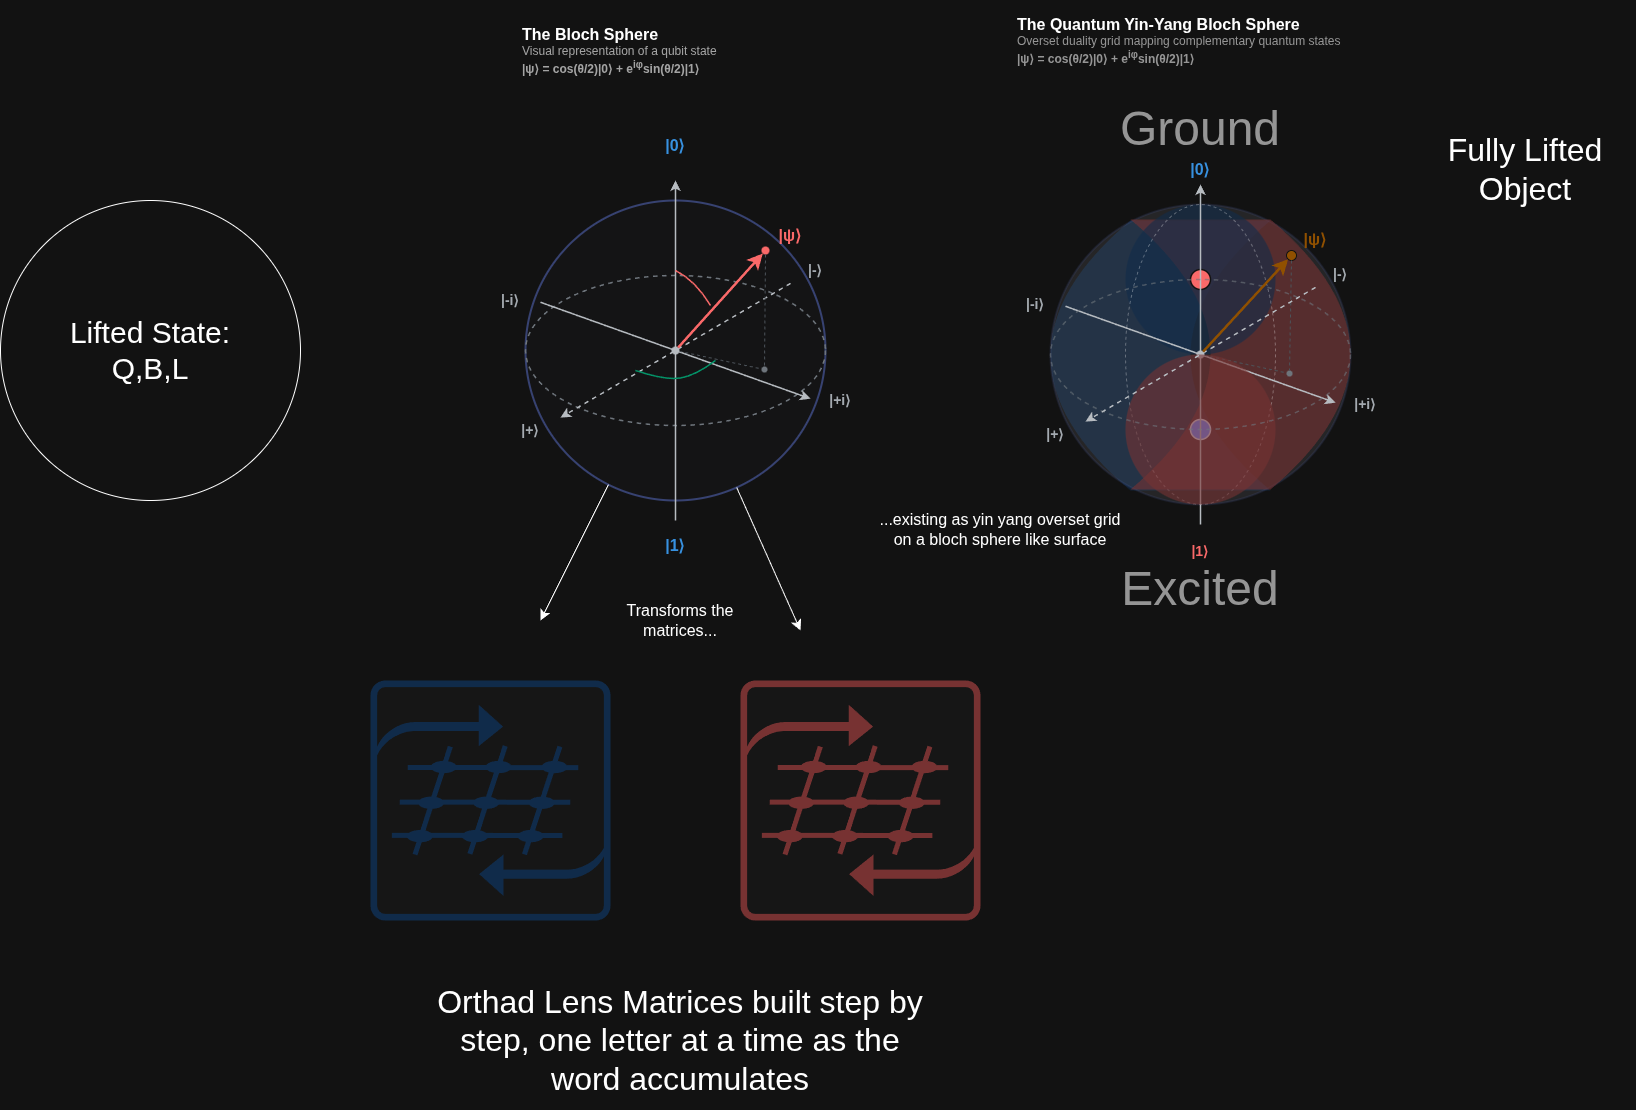

The diagram above was exported from draw.io. Its source (the exported page's mxGraphModel, read from the mxfile embedded in the PNG):
<mxGraphModel dx="2568" dy="2638" grid="1" gridSize="10" guides="1" tooltips="1" connect="1" arrows="1" fold="1" page="1" pageScale="1" pageWidth="850" pageHeight="1100" math="0" shadow="0">
  <root>
    <mxCell id="0" />
    <mxCell id="1" parent="0" />
    <mxCell id="rp6v7sviecnbP0smljvN-63" parent="1" style="shape=dataStorage;whiteSpace=wrap;html=1;fixedSize=1;rotation=0;size=80;fillColor=light-dark(#FFFFFF,#102B4A);opacity=60;gradientColor=none;strokeColor=none;" value="" vertex="1">
      <mxGeometry height="270" width="220" x="560" y="200" as="geometry" />
    </mxCell>
    <mxCell id="rp6v7sviecnbP0smljvN-31" parent="1" style="ellipse;whiteSpace=wrap;html=1;fillColor=#1A1B2F;strokeColor=#4C6EF5;strokeWidth=2;opacity=10;" value="" vertex="1">
      <mxGeometry height="300" width="300" x="560" y="184" as="geometry" />
    </mxCell>
    <mxCell id="rp6v7sviecnbP0smljvN-64" parent="1" style="shape=dataStorage;whiteSpace=wrap;html=1;fixedSize=1;rotation=0;size=80;fillColor=light-dark(#FFFFFF,#773232);opacity=60;gradientColor=none;strokeColor=none;flipH=1;legacyAnchorPoints=0;" value="" vertex="1">
      <mxGeometry height="270" width="220" x="640" y="199" as="geometry" />
    </mxCell>
    <mxCell id="rp6v7sviecnbP0smljvN-3" parent="1" style="text;html=1;strokeColor=none;fillColor=none;align=left;verticalAlign=middle;whiteSpace=wrap;rounded=0;" value="&lt;b&gt;&lt;font style=&quot;font-size: 16px;&quot;&gt;The Bloch Sphere&lt;/font&gt;&lt;/b&gt;&lt;br&gt;&lt;font color=&quot;#555555&quot;&gt;Visual representation of a qubit state&lt;br&gt;&lt;b&gt;|ψ⟩ = cos(θ/2)|0⟩ + e&lt;sup&gt;iφ&lt;/sup&gt;sin(θ/2)|1⟩&lt;/b&gt;&lt;/font&gt;" vertex="1">
      <mxGeometry height="80" width="320" x="30" y="-10" as="geometry" />
    </mxCell>
    <mxCell id="rp6v7sviecnbP0smljvN-4" parent="1" style="ellipse;whiteSpace=wrap;html=1;fillColor=#f8f9fa;strokeColor=#4C6EF5;strokeWidth=2;opacity=40;" value="" vertex="1">
      <mxGeometry height="300" width="300" x="35" y="180" as="geometry" />
    </mxCell>
    <mxCell id="rp6v7sviecnbP0smljvN-5" parent="1" style="ellipse;whiteSpace=wrap;html=1;fillColor=none;strokeColor=#868E96;strokeWidth=1.5;dashed=1;" value="" vertex="1">
      <mxGeometry height="150" width="300" x="35" y="255" as="geometry" />
    </mxCell>
    <mxCell id="rp6v7sviecnbP0smljvN-6" parent="1" style="ellipse;fillColor=#343A40;strokeColor=none;opacity=100;" value="" vertex="1">
      <mxGeometry height="8" width="8" x="181" y="326" as="geometry" />
    </mxCell>
    <mxCell id="rp6v7sviecnbP0smljvN-7" parent="1" style="opacity=0;" value="" vertex="1">
      <mxGeometry height="10" width="10" x="180" y="150" as="geometry" />
    </mxCell>
    <mxCell id="rp6v7sviecnbP0smljvN-8" parent="1" style="opacity=0;" value="" vertex="1">
      <mxGeometry height="10" width="10" x="180" y="500" as="geometry" />
    </mxCell>
    <mxCell id="rp6v7sviecnbP0smljvN-9" parent="1" style="opacity=0;" value="" vertex="1">
      <mxGeometry height="10" width="10" x="60" y="395" as="geometry" />
    </mxCell>
    <mxCell id="rp6v7sviecnbP0smljvN-10" parent="1" style="opacity=0;" value="" vertex="1">
      <mxGeometry height="10" width="10" x="300" y="255" as="geometry" />
    </mxCell>
    <mxCell id="rp6v7sviecnbP0smljvN-11" parent="1" style="opacity=0;" value="" vertex="1">
      <mxGeometry height="10" width="10" x="320" y="375" as="geometry" />
    </mxCell>
    <mxCell id="rp6v7sviecnbP0smljvN-12" parent="1" style="opacity=0;" value="" vertex="1">
      <mxGeometry height="10" width="10" x="40" y="275" as="geometry" />
    </mxCell>
    <mxCell id="rp6v7sviecnbP0smljvN-13" parent="1" style="ellipse;fillColor=#FA5252;strokeColor=none;" value="" vertex="1">
      <mxGeometry height="8" width="8" x="271" y="226" as="geometry" />
    </mxCell>
    <mxCell id="rp6v7sviecnbP0smljvN-14" parent="1" style="ellipse;fillColor=#868E96;strokeColor=none;" value="" vertex="1">
      <mxGeometry height="6" width="6" x="271" y="346" as="geometry" />
    </mxCell>
    <mxCell id="rp6v7sviecnbP0smljvN-15" edge="1" parent="1" source="rp6v7sviecnbP0smljvN-8" style="endArrow=classic;html=1;strokeColor=#343A40;strokeWidth=1.5;endSize=6;rounded=0;" target="rp6v7sviecnbP0smljvN-7" value="">
      <mxGeometry relative="1" as="geometry" />
    </mxCell>
    <mxCell id="rp6v7sviecnbP0smljvN-16" edge="1" parent="1" source="rp6v7sviecnbP0smljvN-10" style="endArrow=classic;html=1;strokeColor=#343A40;strokeWidth=1.5;endSize=6;dashed=1;rounded=0;" target="rp6v7sviecnbP0smljvN-9" value="">
      <mxGeometry relative="1" as="geometry" />
    </mxCell>
    <mxCell id="rp6v7sviecnbP0smljvN-17" edge="1" parent="1" source="rp6v7sviecnbP0smljvN-12" style="endArrow=classic;html=1;strokeColor=#343A40;strokeWidth=1.5;endSize=6;rounded=0;" target="rp6v7sviecnbP0smljvN-11" value="">
      <mxGeometry relative="1" as="geometry" />
    </mxCell>
    <mxCell id="rp6v7sviecnbP0smljvN-18" edge="1" parent="1" source="rp6v7sviecnbP0smljvN-6" style="endArrow=classic;html=1;strokeColor=#FA5252;strokeWidth=2.5;endSize=8;rounded=0;" target="rp6v7sviecnbP0smljvN-13" value="">
      <mxGeometry relative="1" as="geometry" />
    </mxCell>
    <mxCell id="rp6v7sviecnbP0smljvN-19" edge="1" parent="1" source="rp6v7sviecnbP0smljvN-13" style="endArrow=none;html=1;strokeColor=#ADB5BD;strokeWidth=1;dashed=1;rounded=0;" target="rp6v7sviecnbP0smljvN-14" value="">
      <mxGeometry relative="1" as="geometry" />
    </mxCell>
    <mxCell id="rp6v7sviecnbP0smljvN-20" edge="1" parent="1" source="rp6v7sviecnbP0smljvN-6" style="endArrow=none;html=1;strokeColor=#ADB5BD;strokeWidth=1;dashed=1;rounded=0;" target="rp6v7sviecnbP0smljvN-14" value="">
      <mxGeometry relative="1" as="geometry" />
    </mxCell>
    <mxCell id="rp6v7sviecnbP0smljvN-21" edge="1" parent="1" style="curved=1;endArrow=none;html=1;strokeColor=#FA5252;strokeWidth=1.5;endSize=6;rounded=0;" value="">
      <mxGeometry height="50" relative="1" width="50" as="geometry">
        <Array as="points">
          <mxPoint x="205" y="260" />
        </Array>
        <mxPoint x="185" y="250" as="sourcePoint" />
        <mxPoint x="220" y="285" as="targetPoint" />
      </mxGeometry>
    </mxCell>
    <mxCell id="rp6v7sviecnbP0smljvN-22" edge="1" parent="1" style="curved=1;endArrow=none;html=1;strokeColor=#12B886;strokeWidth=1.5;endSize=6;rounded=0;" value="">
      <mxGeometry height="50" relative="1" width="50" as="geometry">
        <Array as="points">
          <mxPoint x="175" y="360" />
          <mxPoint x="205" y="355" />
        </Array>
        <mxPoint x="145" y="350" as="sourcePoint" />
        <mxPoint x="225" y="340" as="targetPoint" />
      </mxGeometry>
    </mxCell>
    <mxCell id="rp6v7sviecnbP0smljvN-23" parent="1" style="text;html=1;align=center;verticalAlign=middle;whiteSpace=wrap;rounded=0;fontSize=16;fontColor=#228BE6;" value="&lt;b&gt;|0⟩&lt;/b&gt;" vertex="1">
      <mxGeometry height="30" width="30" x="170" y="110" as="geometry" />
    </mxCell>
    <mxCell id="rp6v7sviecnbP0smljvN-24" parent="1" style="text;html=1;align=center;verticalAlign=middle;whiteSpace=wrap;rounded=0;fontSize=16;fontColor=#228BE6;" value="&lt;b&gt;|1⟩&lt;/b&gt;" vertex="1">
      <mxGeometry height="30" width="30" x="170" y="510" as="geometry" />
    </mxCell>
    <mxCell id="rp6v7sviecnbP0smljvN-25" parent="1" style="text;html=1;align=center;verticalAlign=middle;whiteSpace=wrap;rounded=0;fontSize=14;fontColor=#495057;" value="&lt;b&gt;|+⟩&lt;/b&gt;" vertex="1">
      <mxGeometry height="30" width="30" x="25" y="395" as="geometry" />
    </mxCell>
    <mxCell id="rp6v7sviecnbP0smljvN-26" parent="1" style="text;html=1;align=center;verticalAlign=middle;whiteSpace=wrap;rounded=0;fontSize=14;fontColor=#495057;" value="&lt;b&gt;|-⟩&lt;/b&gt;" vertex="1">
      <mxGeometry height="30" width="30" x="310" y="235" as="geometry" />
    </mxCell>
    <mxCell id="rp6v7sviecnbP0smljvN-27" parent="1" style="text;html=1;align=center;verticalAlign=middle;whiteSpace=wrap;rounded=0;fontSize=14;fontColor=#495057;" value="&lt;b&gt;|+i⟩&lt;/b&gt;" vertex="1">
      <mxGeometry height="30" width="40" x="330" y="365" as="geometry" />
    </mxCell>
    <mxCell id="rp6v7sviecnbP0smljvN-28" parent="1" style="text;html=1;align=center;verticalAlign=middle;whiteSpace=wrap;rounded=0;fontSize=14;fontColor=#495057;" value="&lt;b&gt;|-i⟩&lt;/b&gt;" vertex="1">
      <mxGeometry height="30" width="40" y="265" as="geometry" />
    </mxCell>
    <mxCell id="rp6v7sviecnbP0smljvN-29" parent="1" style="text;html=1;align=center;verticalAlign=middle;whiteSpace=wrap;rounded=0;fontSize=16;fontColor=#FA5252;" value="&lt;b&gt;|ψ⟩&lt;/b&gt;" vertex="1">
      <mxGeometry height="30" width="30" x="285" y="200" as="geometry" />
    </mxCell>
    <mxCell id="rp6v7sviecnbP0smljvN-30" parent="1" style="text;html=1;strokeColor=none;fillColor=none;align=left;verticalAlign=middle;whiteSpace=wrap;rounded=0;" value="&lt;b&gt;&lt;font style=&quot;font-size: 16px;&quot;&gt;The Quantum Yin-Yang Bloch Sphere&lt;/font&gt;&lt;/b&gt;&lt;br&gt;&lt;font color=&quot;#666666&quot;&gt;Overset duality grid mapping complementary quantum states&lt;br&gt;&lt;b&gt;|ψ⟩ = cos(θ/2)|0⟩ + e&lt;sup&gt;iφ&lt;/sup&gt;sin(θ/2)|1⟩&lt;/b&gt;&lt;/font&gt;" vertex="1">
      <mxGeometry height="80" width="400" x="525" y="-20" as="geometry" />
    </mxCell>
    <mxCell id="rp6v7sviecnbP0smljvN-34" parent="1" style="ellipse;whiteSpace=wrap;html=1;fillColor=light-dark(#4C6EF5,#102B4A);strokeColor=none;strokeWidth=1.5;opacity=60;" value="" vertex="1">
      <mxGeometry height="150" width="150" x="635" y="184" as="geometry" />
    </mxCell>
    <mxCell id="rp6v7sviecnbP0smljvN-36" parent="1" style="ellipse;whiteSpace=wrap;html=1;fillColor=#FA5252;strokeColor=#FFFFFF;strokeWidth=1.5;" value="" vertex="1">
      <mxGeometry height="20" width="20" x="700" y="249" as="geometry" />
    </mxCell>
    <mxCell id="rp6v7sviecnbP0smljvN-37" parent="1" style="ellipse;whiteSpace=wrap;html=1;fillColor=#4C6EF5;strokeColor=#1A1B2F;strokeWidth=1.5;" value="" vertex="1">
      <mxGeometry height="20" width="20" x="700" y="399" as="geometry" />
    </mxCell>
    <mxCell id="rp6v7sviecnbP0smljvN-39" parent="1" style="ellipse;whiteSpace=wrap;html=1;fillColor=none;strokeColor=default;strokeWidth=1;dashed=1;opacity=30;" value="" vertex="1">
      <mxGeometry height="300" width="150" x="635" y="184" as="geometry" />
    </mxCell>
    <mxCell id="rp6v7sviecnbP0smljvN-40" parent="1" style="ellipse;fillColor=#343A40;strokeColor=none;" value="" vertex="1">
      <mxGeometry height="8" width="8" x="706" y="330" as="geometry" />
    </mxCell>
    <mxCell id="rp6v7sviecnbP0smljvN-41" parent="1" style="opacity=0;" value="" vertex="1">
      <mxGeometry height="10" width="10" x="705" y="154" as="geometry" />
    </mxCell>
    <mxCell id="rp6v7sviecnbP0smljvN-42" parent="1" style="opacity=0;" value="" vertex="1">
      <mxGeometry height="10" width="10" x="705" y="504" as="geometry" />
    </mxCell>
    <mxCell id="rp6v7sviecnbP0smljvN-43" parent="1" style="opacity=0;" value="" vertex="1">
      <mxGeometry height="10" width="10" x="585" y="399" as="geometry" />
    </mxCell>
    <mxCell id="rp6v7sviecnbP0smljvN-44" parent="1" style="opacity=0;" value="" vertex="1">
      <mxGeometry height="10" width="10" x="825" y="259" as="geometry" />
    </mxCell>
    <mxCell id="rp6v7sviecnbP0smljvN-45" parent="1" style="opacity=0;" value="" vertex="1">
      <mxGeometry height="10" width="10" x="845" y="379" as="geometry" />
    </mxCell>
    <mxCell id="rp6v7sviecnbP0smljvN-46" parent="1" style="opacity=0;" value="" vertex="1">
      <mxGeometry height="10" width="10" x="565" y="279" as="geometry" />
    </mxCell>
    <mxCell id="rp6v7sviecnbP0smljvN-47" parent="1" style="ellipse;fillColor=#FAB005;strokeColor=#FFFFFF;strokeWidth=1;" value="" vertex="1">
      <mxGeometry height="10" width="10" x="796" y="230" as="geometry" />
    </mxCell>
    <mxCell id="rp6v7sviecnbP0smljvN-48" parent="1" style="ellipse;fillColor=#868E96;strokeColor=none;" value="" vertex="1">
      <mxGeometry height="6" width="6" x="796" y="350" as="geometry" />
    </mxCell>
    <mxCell id="rp6v7sviecnbP0smljvN-49" edge="1" parent="1" source="rp6v7sviecnbP0smljvN-42" style="endArrow=classic;html=1;strokeColor=#343A40;strokeWidth=1.5;endSize=6;rounded=0;" target="rp6v7sviecnbP0smljvN-41" value="">
      <mxGeometry relative="1" as="geometry" />
    </mxCell>
    <mxCell id="rp6v7sviecnbP0smljvN-51" edge="1" parent="1" source="rp6v7sviecnbP0smljvN-46" style="endArrow=classic;html=1;strokeColor=#343A40;strokeWidth=1.5;endSize=6;rounded=0;" target="rp6v7sviecnbP0smljvN-45" value="">
      <mxGeometry relative="1" as="geometry" />
    </mxCell>
    <mxCell id="rp6v7sviecnbP0smljvN-53" edge="1" parent="1" source="rp6v7sviecnbP0smljvN-47" style="endArrow=none;html=1;strokeColor=#ADB5BD;strokeWidth=1;dashed=1;rounded=0;" target="rp6v7sviecnbP0smljvN-48" value="">
      <mxGeometry relative="1" as="geometry" />
    </mxCell>
    <mxCell id="rp6v7sviecnbP0smljvN-54" edge="1" parent="1" source="rp6v7sviecnbP0smljvN-40" style="endArrow=none;html=1;strokeColor=#ADB5BD;strokeWidth=1;dashed=1;rounded=0;" target="rp6v7sviecnbP0smljvN-48" value="">
      <mxGeometry relative="1" as="geometry" />
    </mxCell>
    <mxCell id="rp6v7sviecnbP0smljvN-55" parent="1" style="text;html=1;align=center;verticalAlign=middle;whiteSpace=wrap;rounded=0;fontSize=14;fontColor=#4C6EF5;" value="&lt;br&gt;&lt;font size=&quot;10&quot; color=&quot;#666666&quot;&gt;Ground&lt;/font&gt;" vertex="1">
      <mxGeometry height="40" width="80" x="670" y="80" as="geometry" />
    </mxCell>
    <mxCell id="rp6v7sviecnbP0smljvN-56" parent="1" style="text;html=1;align=center;verticalAlign=middle;whiteSpace=wrap;rounded=0;fontSize=14;fontColor=#FA5252;" value="&lt;b&gt;|1⟩&lt;/b&gt;&lt;br&gt;&lt;font size=&quot;10&quot; color=&quot;#666666&quot;&gt;Excited&lt;/font&gt;" vertex="1">
      <mxGeometry height="40" width="80" x="670" y="540" as="geometry" />
    </mxCell>
    <mxCell id="rp6v7sviecnbP0smljvN-57" parent="1" style="text;html=1;align=center;verticalAlign=middle;whiteSpace=wrap;rounded=0;fontSize=14;fontColor=#495057;" value="&lt;b&gt;|+⟩&lt;/b&gt;" vertex="1">
      <mxGeometry height="30" width="30" x="550" y="399" as="geometry" />
    </mxCell>
    <mxCell id="rp6v7sviecnbP0smljvN-58" parent="1" style="text;html=1;align=center;verticalAlign=middle;whiteSpace=wrap;rounded=0;fontSize=14;fontColor=#495057;" value="&lt;b&gt;|-⟩&lt;/b&gt;" vertex="1">
      <mxGeometry height="30" width="30" x="835" y="239" as="geometry" />
    </mxCell>
    <mxCell id="rp6v7sviecnbP0smljvN-59" parent="1" style="text;html=1;align=center;verticalAlign=middle;whiteSpace=wrap;rounded=0;fontSize=14;fontColor=#495057;" value="&lt;b&gt;|+i⟩&lt;/b&gt;" vertex="1">
      <mxGeometry height="30" width="40" x="855" y="369" as="geometry" />
    </mxCell>
    <mxCell id="rp6v7sviecnbP0smljvN-60" parent="1" style="text;html=1;align=center;verticalAlign=middle;whiteSpace=wrap;rounded=0;fontSize=14;fontColor=#495057;" value="&lt;b&gt;|-i⟩&lt;/b&gt;" vertex="1">
      <mxGeometry height="30" width="40" x="525" y="269" as="geometry" />
    </mxCell>
    <mxCell id="rp6v7sviecnbP0smljvN-61" parent="1" style="text;html=1;align=center;verticalAlign=middle;whiteSpace=wrap;rounded=0;fontSize=16;fontColor=#FAB005;" value="&lt;b&gt;|ψ⟩&lt;/b&gt;" vertex="1">
      <mxGeometry height="30" width="30" x="810" y="204" as="geometry" />
    </mxCell>
    <mxCell id="rp6v7sviecnbP0smljvN-35" parent="1" style="ellipse;whiteSpace=wrap;html=1;fillColor=light-dark(#FA5252,#773232);strokeColor=none;strokeWidth=1.5;opacity=60;" value="" vertex="1">
      <mxGeometry height="150" width="150" x="635" y="334" as="geometry" />
    </mxCell>
    <mxCell id="rp6v7sviecnbP0smljvN-38" parent="1" style="ellipse;whiteSpace=wrap;html=1;fillColor=none;strokeColor=#868E96;strokeWidth=1.5;dashed=1;opacity=60;" value="" vertex="1">
      <mxGeometry height="150" width="300" x="560" y="259" as="geometry" />
    </mxCell>
    <mxCell id="rp6v7sviecnbP0smljvN-50" edge="1" parent="1" source="rp6v7sviecnbP0smljvN-44" style="endArrow=classic;html=1;strokeColor=#343A40;strokeWidth=1.5;endSize=6;dashed=1;rounded=0;" target="rp6v7sviecnbP0smljvN-43" value="">
      <mxGeometry relative="1" as="geometry" />
    </mxCell>
    <mxCell id="rp6v7sviecnbP0smljvN-52" edge="1" parent="1" source="rp6v7sviecnbP0smljvN-40" style="endArrow=classic;html=1;strokeColor=#FAB005;strokeWidth=2.5;endSize=8;rounded=0;" target="rp6v7sviecnbP0smljvN-47" value="">
      <mxGeometry relative="1" as="geometry" />
    </mxCell>
    <mxCell id="rp6v7sviecnbP0smljvN-65" parent="1" style="text;html=1;align=center;verticalAlign=middle;whiteSpace=wrap;rounded=0;fontSize=16;fontColor=#228BE6;" value="&lt;b&gt;|0⟩&lt;/b&gt;" vertex="1">
      <mxGeometry height="30" width="30" x="695" y="134" as="geometry" />
    </mxCell>
    <mxCell id="rp6v7sviecnbP0smljvN-66" parent="1" style="ellipse;whiteSpace=wrap;html=1;aspect=fixed;fontSize=30;" value="Lifted State:&lt;br&gt;Q,B,L" vertex="1">
      <mxGeometry height="300" width="300" x="-490" y="180" as="geometry" />
    </mxCell>
    <mxCell id="rp6v7sviecnbP0smljvN-67" parent="1" style="sketch=0;points=[[0.015,0.015,0],[0.985,0.015,0],[0.985,0.985,0],[0.015,0.985,0],[0.25,0,0],[0.5,0,0],[0.75,0,0],[1,0.25,0],[1,0.5,0],[1,0.75,0],[0.75,1,0],[0.5,1,0],[0.25,1,0],[0,0.75,0],[0,0.5,0],[0,0.25,0]];verticalLabelPosition=bottom;html=1;verticalAlign=top;aspect=fixed;align=center;pointerEvents=1;shape=mxgraph.cisco19.rect;prIcon=virtual_matrix_switch;fillColor=#FAFAFA;strokeColor=light-dark(#FFFFFF,#773232);" value="" vertex="1">
      <mxGeometry height="240" width="240" x="250" y="660" as="geometry" />
    </mxCell>
    <mxCell id="rp6v7sviecnbP0smljvN-68" parent="1" style="sketch=0;points=[[0.015,0.015,0],[0.985,0.015,0],[0.985,0.985,0],[0.015,0.985,0],[0.25,0,0],[0.5,0,0],[0.75,0,0],[1,0.25,0],[1,0.5,0],[1,0.75,0],[0.75,1,0],[0.5,1,0],[0.25,1,0],[0,0.75,0],[0,0.5,0],[0,0.25,0]];verticalLabelPosition=bottom;html=1;verticalAlign=top;aspect=fixed;align=center;pointerEvents=1;shape=mxgraph.cisco19.rect;prIcon=virtual_matrix_switch;fillColor=#FAFAFA;strokeColor=light-dark(#4C6EF5,#102B4A);" value="" vertex="1">
      <mxGeometry height="240" width="240" x="-120" y="660" as="geometry" />
    </mxCell>
    <mxCell id="rp6v7sviecnbP0smljvN-69" parent="1" style="text;html=1;whiteSpace=wrap;strokeColor=none;fillColor=none;align=center;verticalAlign=middle;rounded=0;fontSize=32;" value="Orthad Lens Matrices built step by step, one letter at a time as the word accumulates" vertex="1">
      <mxGeometry height="140" width="490" x="-55" y="950" as="geometry" />
    </mxCell>
    <mxCell id="rp6v7sviecnbP0smljvN-70" edge="1" parent="1" source="rp6v7sviecnbP0smljvN-4" style="endArrow=classic;html=1;rounded=0;fontSize=12;startSize=8;endSize=8;curved=1;" value="">
      <mxGeometry height="50" relative="1" width="50" as="geometry">
        <mxPoint x="160" y="710" as="sourcePoint" />
        <mxPoint x="50" y="600" as="targetPoint" />
      </mxGeometry>
    </mxCell>
    <mxCell id="rp6v7sviecnbP0smljvN-71" edge="1" parent="1" source="rp6v7sviecnbP0smljvN-4" style="endArrow=classic;html=1;rounded=0;fontSize=12;startSize=8;endSize=8;curved=1;" value="">
      <mxGeometry height="50" relative="1" width="50" as="geometry">
        <mxPoint x="260" y="780" as="sourcePoint" />
        <mxPoint x="310" y="610" as="targetPoint" />
      </mxGeometry>
    </mxCell>
    <mxCell id="rp6v7sviecnbP0smljvN-72" parent="1" style="text;html=1;whiteSpace=wrap;strokeColor=none;fillColor=none;align=center;verticalAlign=middle;rounded=0;fontSize=32;" value="Fully Lifted Object" vertex="1">
      <mxGeometry height="70" width="220" x="925" y="114" as="geometry" />
    </mxCell>
    <mxCell id="rp6v7sviecnbP0smljvN-73" parent="1" style="text;html=1;whiteSpace=wrap;strokeColor=none;fillColor=none;align=center;verticalAlign=middle;rounded=0;fontSize=16;" value="Transforms the matrices..." vertex="1">
      <mxGeometry height="40" width="120" x="130" y="580" as="geometry" />
    </mxCell>
    <mxCell id="rp6v7sviecnbP0smljvN-74" parent="1" style="text;html=1;whiteSpace=wrap;strokeColor=none;fillColor=none;align=center;verticalAlign=middle;rounded=0;fontSize=16;" value="...existing as yin yang overset grid on a bloch sphere like surface" vertex="1">
      <mxGeometry height="110" width="250" x="385" y="454" as="geometry" />
    </mxCell>
  </root>
</mxGraphModel>